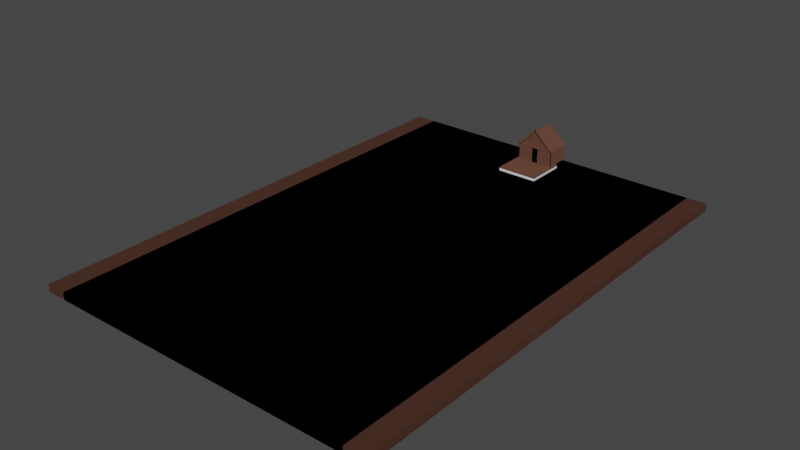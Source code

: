 # Source: boss_fight.blend  (saved by Blender 2.93.20; exported with 4.5.12 LTS)
import bpy
from mathutils import Matrix  # noqa: F401  (used for matrix-valued properties, if any)

bpy.ops.wm.read_factory_settings(use_empty=True)
scene = bpy.context.scene
scene.name = 'Scene'

# ---- collections
col_trees = bpy.data.collections.new('trees'); scene.collection.children.link(col_trees)
col_markers = bpy.data.collections.new('markers'); scene.collection.children.link(col_markers)
col_terrain = bpy.data.collections.new('terrain'); scene.collection.children.link(col_terrain)
col_house = bpy.data.collections.new('house'); scene.collection.children.link(col_house)
col_colliders = bpy.data.collections.new('colliders'); scene.collection.children.link(col_colliders)

# ---- materials (node trees are filled in below, after node groups)
mat_dark_brown = bpy.data.materials.new('dark brown')
mat_dark_brown.alpha_threshold = 0.0
mat_dark_brown.use_transparent_shadow = False
mat_dark_brown.line_color = (0.0, 0.0, 0.0, 1.0)
mat_brown = bpy.data.materials.new('brown')
mat_brown.alpha_threshold = 0.0
mat_brown.use_transparent_shadow = False
mat_brown.line_color = (0.0, 0.0, 0.0, 1.0)
mat_gold = bpy.data.materials.new('gold')
mat_gold.use_transparent_shadow = False

# ---- material node trees
mat_dark_brown.use_nodes = True; mat_dark_brown.node_tree.nodes.clear()
_N = mat_dark_brown.node_tree.nodes; _L = mat_dark_brown.node_tree.links
n0 = _N.new('ShaderNodeOutputMaterial'); n0.name = 'Material Output'; n0.location = (300, 300)
n1 = _N.new('ShaderNodeBsdfDiffuse'); n1.name = 'Diffuse BSDF'; n1.location = (10, 300)
n1.inputs[0].default_value = (0.0578, 0.02702, 0.01923, 1.0)
n1.inputs[1].default_value = 0.4
_L.new(n1.outputs[0], n0.inputs[0])
n0.is_active_output = True
mat_brown.use_nodes = True; mat_brown.node_tree.nodes.clear()
_N = mat_brown.node_tree.nodes; _L = mat_brown.node_tree.links
n0 = _N.new('ShaderNodeOutputMaterial'); n0.name = 'Material Output'; n0.location = (300, 300)
n1 = _N.new('ShaderNodeBsdfDiffuse'); n1.name = 'Diffuse BSDF'; n1.location = (10, 300)
n1.inputs[0].default_value = (0.1193, 0.0531, 0.03677, 1.0)
n1.inputs[1].default_value = 0.4
_L.new(n1.outputs[0], n0.inputs[0])
n0.is_active_output = True
mat_gold.use_nodes = True; mat_gold.node_tree.nodes.clear()
_N = mat_gold.node_tree.nodes; _L = mat_gold.node_tree.links
n0 = _N.new('ShaderNodeOutputMaterial'); n0.name = 'Material Output'; n0.location = (300, 300)
n1 = _N.new('ShaderNodeBsdfDiffuse'); n1.name = 'Diffuse BSDF'; n1.location = (10, 300)
n1.inputs[0].default_value = (0.3032, 0.14, 0.04029, 1.0)
n1.inputs[1].default_value = 0.5
_L.new(n1.outputs[0], n0.inputs[0])
n0.is_active_output = True

# ---- world
world_world = bpy.data.worlds.new('World'); scene.world = world_world
world_world.use_nodes = True; world_world.node_tree.nodes.clear()
_N = world_world.node_tree.nodes; _L = world_world.node_tree.links
n0 = _N.new('ShaderNodeOutputWorld'); n0.name = 'World Output'; n0.location = (300, 300)
n1 = _N.new('ShaderNodeBackground'); n1.name = 'Background'; n1.location = (10, 300)
n1.inputs[0].default_value = (0.05088, 0.05088, 0.05088, 1.0)
_L.new(n1.outputs[0], n0.inputs[0])
n0.is_active_output = True
world_world.color = (0.05088, 0.05088, 0.05088)
world_world.use_sun_shadow = False
world_world.sun_shadow_jitter_overblur = 0.0

# ---- meshes
me_cube = bpy.data.meshes.new('Cube')
me_cube.from_pydata([(1.0, 1.0, 1.0), (1.0, 1.0, -1.0), (1.0, -1.0, 1.0), (1.0, -1.0, -1.0), (-1.0, 1.0, 1.0), (-1.0, 1.0, -1.0), (-1.0, -1.0, 1.0), (-1.0, -1.0, -1.0)], [], [(0, 4, 6, 2), (3, 2, 6, 7), (7, 6, 4, 5), (5, 1, 3, 7), (1, 0, 2, 3), (5, 4, 0, 1)])
_uv = me_cube.uv_layers.new(name='UVMap')
_uv.uv.foreach_set('vector', [0.625, 0.5, 0.875, 0.5, 0.875, 0.75, 0.625, 0.75, 0.375, 0.75, 0.625, 0.75, 0.625, 1.0, 0.375, 1.0, 0.375, 0.0, 0.625, 0.0, 0.625, 0.25, 0.375, 0.25, 0.125, 0.5, 0.375, 0.5, 0.375, 0.75, 0.125, 0.75, 0.375, 0.5, 0.625, 0.5, 0.625, 0.75, 0.375, 0.75, 0.375, 0.25, 0.625, 0.25, 0.625, 0.5, 0.375, 0.5])
me_cube.materials.append(mat_dark_brown)
me_cube.use_remesh_preserve_volume = False
me_cube.use_remesh_preserve_attributes = False
me_cube.use_mirror_vertex_groups = False
me_cube.update()
me_cube_002 = bpy.data.meshes.new('Cube.002')
me_cube_002.from_pydata([(-1.0, -1.0, -1.0), (-1.0, -1.0, 1.0), (-1.0, 1.0, -1.0), (-1.0, 1.0, 1.0), (1.0, -1.0, -1.0), (1.0, -1.0, 1.0), (1.0, 1.0, -1.0), (1.0, 1.0, 1.0)], [], [(0, 1, 3, 2), (2, 3, 7, 6), (6, 7, 5, 4), (4, 5, 1, 0), (2, 6, 4, 0), (7, 3, 1, 5)])
_uv = me_cube_002.uv_layers.new(name='UVMap')
_uv.uv.foreach_set('vector', [0.375, 0.0, 0.625, 0.0, 0.625, 0.25, 0.375, 0.25, 0.375, 0.25, 0.625, 0.25, 0.625, 0.5, 0.375, 0.5, 0.375, 0.5, 0.625, 0.5, 0.625, 0.75, 0.375, 0.75, 0.375, 0.75, 0.625, 0.75, 0.625, 1.0, 0.375, 1.0, 0.125, 0.5, 0.375, 0.5, 0.375, 0.75, 0.125, 0.75, 0.625, 0.5, 0.875, 0.5, 0.875, 0.75, 0.625, 0.75])
me_cube_002.materials.append(mat_dark_brown)
me_cube_002.use_remesh_fix_poles = True
me_cube_002.use_remesh_preserve_attributes = False
me_cube_002.update()
me_cube_001 = bpy.data.meshes.new('Cube.001')
me_cube_001.from_pydata([(-1.0, -1.0, -1.0), (-1.0, -1.0, 1.0), (-1.0, 1.0, -1.0), (-1.0, 1.0, 1.0), (1.0, -1.0, -1.0), (1.0, -1.0, 1.0), (1.0, 1.0, -1.0), (1.0, 1.0, 1.0)], [], [(0, 1, 3, 2), (2, 3, 7, 6), (6, 7, 5, 4), (4, 5, 1, 0), (2, 6, 4, 0), (7, 3, 1, 5)])
_uv = me_cube_001.uv_layers.new(name='UVMap')
_uv.uv.foreach_set('vector', [0.375, 0.0, 0.625, 0.0, 0.625, 0.25, 0.375, 0.25, 0.375, 0.25, 0.625, 0.25, 0.625, 0.5, 0.375, 0.5, 0.375, 0.5, 0.625, 0.5, 0.625, 0.75, 0.375, 0.75, 0.375, 0.75, 0.625, 0.75, 0.625, 1.0, 0.375, 1.0, 0.125, 0.5, 0.375, 0.5, 0.375, 0.75, 0.125, 0.75, 0.625, 0.5, 0.875, 0.5, 0.875, 0.75, 0.625, 0.75])
me_cube_001.materials.append(mat_brown)
me_cube_001.use_remesh_fix_poles = True
me_cube_001.use_remesh_preserve_attributes = False
me_cube_001.update()
me_cube_006 = bpy.data.meshes.new('Cube.006')
me_cube_006.from_pydata([(-1.0, -1.0, -1.0), (-1.0, -1.0, 1.0), (-1.0, 1.0, -1.0), (-1.0, 1.0, 1.0), (1.0, -1.0, -1.0), (1.0, -1.0, 1.0), (1.0, 1.0, -1.0), (1.0, 1.0, 1.0)], [], [(0, 1, 3, 2), (2, 3, 7, 6), (6, 7, 5, 4), (4, 5, 1, 0), (2, 6, 4, 0), (7, 3, 1, 5)])
_uv = me_cube_006.uv_layers.new(name='UVMap')
_uv.uv.foreach_set('vector', [0.375, 0.0, 0.625, 0.0, 0.625, 0.25, 0.375, 0.25, 0.375, 0.25, 0.625, 0.25, 0.625, 0.5, 0.375, 0.5, 0.375, 0.5, 0.625, 0.5, 0.625, 0.75, 0.375, 0.75, 0.375, 0.75, 0.625, 0.75, 0.625, 1.0, 0.375, 1.0, 0.125, 0.5, 0.375, 0.5, 0.375, 0.75, 0.125, 0.75, 0.625, 0.5, 0.875, 0.5, 0.875, 0.75, 0.625, 0.75])
me_cube_006.materials.append(mat_brown)
me_cube_006.use_remesh_fix_poles = True
me_cube_006.use_remesh_preserve_attributes = False
me_cube_006.update()
me_cube_007 = bpy.data.meshes.new('Cube.007')
me_cube_007.from_pydata([(-1.0, -1.0, -1.0), (-1.0, -1.0, 1.0), (-1.0, 1.0, -1.0), (-1.0, 1.0, 1.0), (1.0, -1.0, -1.0), (1.0, -1.0, 1.0), (1.0, 1.0, -1.0), (1.0, 1.0, 1.0)], [], [(0, 1, 3, 2), (2, 3, 7, 6), (6, 7, 5, 4), (4, 5, 1, 0), (2, 6, 4, 0), (7, 3, 1, 5)])
_uv = me_cube_007.uv_layers.new(name='UVMap')
_uv.uv.foreach_set('vector', [0.375, 0.0, 0.625, 0.0, 0.625, 0.25, 0.375, 0.25, 0.375, 0.25, 0.625, 0.25, 0.625, 0.5, 0.375, 0.5, 0.375, 0.5, 0.625, 0.5, 0.625, 0.75, 0.375, 0.75, 0.375, 0.75, 0.625, 0.75, 0.625, 1.0, 0.375, 1.0, 0.125, 0.5, 0.375, 0.5, 0.375, 0.75, 0.125, 0.75, 0.625, 0.5, 0.875, 0.5, 0.875, 0.75, 0.625, 0.75])
me_cube_007.materials.append(mat_brown)
me_cube_007.use_remesh_fix_poles = True
me_cube_007.use_remesh_preserve_attributes = False
me_cube_007.update()
me_cube_009 = bpy.data.meshes.new('Cube.009')
me_cube_009.from_pydata([(-1.0, -1.0, -1.0), (-1.0, -1.0, 1.0), (-1.0, 1.0, -1.0), (-1.0, 1.0, 1.0), (1.0, -1.0, -1.0), (1.0, -1.0, 1.0), (1.0, 1.0, -1.0), (1.0, 1.0, 1.0)], [], [(0, 1, 3, 2), (2, 3, 7, 6), (6, 7, 5, 4), (4, 5, 1, 0), (2, 6, 4, 0), (7, 3, 1, 5)])
_uv = me_cube_009.uv_layers.new(name='UVMap')
_uv.uv.foreach_set('vector', [0.375, 0.0, 0.625, 0.0, 0.625, 0.25, 0.375, 0.25, 0.375, 0.25, 0.625, 0.25, 0.625, 0.5, 0.375, 0.5, 0.375, 0.5, 0.625, 0.5, 0.625, 0.75, 0.375, 0.75, 0.375, 0.75, 0.625, 0.75, 0.625, 1.0, 0.375, 1.0, 0.125, 0.5, 0.375, 0.5, 0.375, 0.75, 0.125, 0.75, 0.625, 0.5, 0.875, 0.5, 0.875, 0.75, 0.625, 0.75])
me_cube_009.materials.append(mat_brown)
me_cube_009.use_remesh_fix_poles = True
me_cube_009.use_remesh_preserve_attributes = False
me_cube_009.update()
me_icosphere = bpy.data.meshes.new('Icosphere')
me_icosphere.from_pydata([(0.0, 0.0, -1.0), (0.7236, -0.5257, -0.4472), (-0.2764, -0.8506, -0.4472), (-0.8944, 0.0, -0.4472), (-0.2764, 0.8506, -0.4472), (0.7236, 0.5257, -0.4472), (0.2764, -0.8506, 0.4472), (-0.7236, -0.5257, 0.4472), (-0.7236, 0.5257, 0.4472), (0.2764, 0.8506, 0.4472), (0.8944, 0.0, 0.4472), (0.0, 0.0, 1.0), (-0.1625, -0.5, -0.8507), (0.4253, -0.309, -0.8507), (0.2629, -0.809, -0.5257), (0.8506, 0.0, -0.5257), (0.4253, 0.309, -0.8507), (-0.5257, 0.0, -0.8507), (-0.6882, -0.5, -0.5257), (-0.1625, 0.5, -0.8507), (-0.6882, 0.5, -0.5257), (0.2629, 0.809, -0.5257), (0.9511, -0.309, 0.0), (0.9511, 0.309, 0.0), (0.0, -1.0, 0.0), (0.5878, -0.809, 0.0), (-0.9511, -0.309, 0.0), (-0.5878, -0.809, 0.0), (-0.5878, 0.809, 0.0), (-0.9511, 0.309, 0.0), (0.5878, 0.809, 0.0), (0.0, 1.0, 0.0), (0.6882, -0.5, 0.5257), (-0.2629, -0.809, 0.5257), (-0.8506, 0.0, 0.5257), (-0.2629, 0.809, 0.5257), (0.6882, 0.5, 0.5257), (0.1625, -0.5, 0.8507), (0.5257, 0.0, 0.8507), (-0.4253, -0.309, 0.8507), (-0.4253, 0.309, 0.8507), (0.1625, 0.5, 0.8507)], [], [(0, 13, 12), (1, 13, 15), (0, 12, 17), (0, 17, 19), (0, 19, 16), (1, 15, 22), (2, 14, 24), (3, 18, 26), (4, 20, 28), (5, 21, 30), (1, 22, 25), (2, 24, 27), (3, 26, 29), (4, 28, 31), (5, 30, 23), (6, 32, 37), (7, 33, 39), (8, 34, 40), (9, 35, 41), (10, 36, 38), (38, 41, 11), (38, 36, 41), (36, 9, 41), (41, 40, 11), (41, 35, 40), (35, 8, 40), (40, 39, 11), (40, 34, 39), (34, 7, 39), (39, 37, 11), (39, 33, 37), (33, 6, 37), (37, 38, 11), (37, 32, 38), (32, 10, 38), (23, 36, 10), (23, 30, 36), (30, 9, 36), (31, 35, 9), (31, 28, 35), (28, 8, 35), (29, 34, 8), (29, 26, 34), (26, 7, 34), (27, 33, 7), (27, 24, 33), (24, 6, 33), (25, 32, 6), (25, 22, 32), (22, 10, 32), (30, 31, 9), (30, 21, 31), (21, 4, 31), (28, 29, 8), (28, 20, 29), (20, 3, 29), (26, 27, 7), (26, 18, 27), (18, 2, 27), (24, 25, 6), (24, 14, 25), (14, 1, 25), (22, 23, 10), (22, 15, 23), (15, 5, 23), (16, 21, 5), (16, 19, 21), (19, 4, 21), (19, 20, 4), (19, 17, 20), (17, 3, 20), (17, 18, 3), (17, 12, 18), (12, 2, 18), (15, 16, 5), (15, 13, 16), (13, 0, 16), (12, 14, 2), (12, 13, 14), (13, 1, 14)])
_uv = me_icosphere.uv_layers.new(name='UVMap')
_uv.uv.foreach_set('vector', [0.1818, 0.0, 0.2273, 0.07873, 0.1364, 0.07873, 0.2727, 0.1575, 0.3182, 0.07873, 0.3636, 0.1575, 0.9091, 0.0, 0.9545, 0.07873, 0.8636, 0.07873, 0.7273, 0.0, 0.7727, 0.07873, 0.6818, 0.07873, 0.5455, 0.0, 0.5909, 0.07873, 0.5, 0.07873, 0.2727, 0.1575, 0.3636, 0.1575, 0.3182, 0.2362, 0.09091, 0.1575, 0.1818, 0.1575, 0.1364, 0.2362, 0.8182, 0.1575, 0.9091, 0.1575, 0.8636, 0.2362, 0.6364, 0.1575, 0.7273, 0.1575, 0.6818, 0.2362, 0.4545, 0.1575, 0.5455, 0.1575, 0.5, 0.2362, 0.2727, 0.1575, 0.3182, 0.2362, 0.2273, 0.2362, 0.09091, 0.1575, 0.1364, 0.2362, 0.04546, 0.2362, 0.8182, 0.1575, 0.8636, 0.2362, 0.7727, 0.2362, 0.6364, 0.1575, 0.6818, 0.2362, 0.5909, 0.2362, 0.4545, 0.1575, 0.5, 0.2362, 0.4091, 0.2362, 0.1818, 0.3149, 0.2727, 0.3149, 0.2273, 0.3937, 0.0, 0.3149, 0.09091, 0.3149, 0.04546, 0.3937, 0.7273, 0.3149, 0.8182, 0.3149, 0.7727, 0.3937, 0.5455, 0.3149, 0.6364, 0.3149, 0.5909, 0.3937, 0.3636, 0.3149, 0.4545, 0.3149, 0.4091, 0.3937, 0.4091, 0.3937, 0.5, 0.3937, 0.4545, 0.4724, 0.4091, 0.3937, 0.4545, 0.3149, 0.5, 0.3937, 0.4545, 0.3149, 0.5455, 0.3149, 0.5, 0.3937, 0.5909, 0.3937, 0.6818, 0.3937, 0.6364, 0.4724, 0.5909, 0.3937, 0.6364, 0.3149, 0.6818, 0.3937, 0.6364, 0.3149, 0.7273, 0.3149, 0.6818, 0.3937, 0.7727, 0.3937, 0.8636, 0.3937, 0.8182, 0.4724, 0.7727, 0.3937, 0.8182, 0.3149, 0.8636, 0.3937, 0.8182, 0.3149, 0.9091, 0.3149, 0.8636, 0.3937, 0.04546, 0.3937, 0.1364, 0.3937, 0.09091, 0.4724, 0.04546, 0.3937, 0.09091, 0.3149, 0.1364, 0.3937, 0.09091, 0.3149, 0.1818, 0.3149, 0.1364, 0.3937, 0.2273, 0.3937, 0.3182, 0.3937, 0.2727, 0.4724, 0.2273, 0.3937, 0.2727, 0.3149, 0.3182, 0.3937, 0.2727, 0.3149, 0.3636, 0.3149, 0.3182, 0.3937, 0.4091, 0.2362, 0.4545, 0.3149, 0.3636, 0.3149, 0.4091, 0.2362, 0.5, 0.2362, 0.4545, 0.3149, 0.5, 0.2362, 0.5455, 0.3149, 0.4545, 0.3149, 0.5909, 0.2362, 0.6364, 0.3149, 0.5455, 0.3149, 0.5909, 0.2362, 0.6818, 0.2362, 0.6364, 0.3149, 0.6818, 0.2362, 0.7273, 0.3149, 0.6364, 0.3149, 0.7727, 0.2362, 0.8182, 0.3149, 0.7273, 0.3149, 0.7727, 0.2362, 0.8636, 0.2362, 0.8182, 0.3149, 0.8636, 0.2362, 0.9091, 0.3149, 0.8182, 0.3149, 0.04546, 0.2362, 0.09091, 0.3149, 0.0, 0.3149, 0.04546, 0.2362, 0.1364, 0.2362, 0.09091, 0.3149, 0.1364, 0.2362, 0.1818, 0.3149, 0.09091, 0.3149, 0.2273, 0.2362, 0.2727, 0.3149, 0.1818, 0.3149, 0.2273, 0.2362, 0.3182, 0.2362, 0.2727, 0.3149, 0.3182, 0.2362, 0.3636, 0.3149, 0.2727, 0.3149, 0.5, 0.2362, 0.5909, 0.2362, 0.5455, 0.3149, 0.5, 0.2362, 0.5455, 0.1575, 0.5909, 0.2362, 0.5455, 0.1575, 0.6364, 0.1575, 0.5909, 0.2362, 0.6818, 0.2362, 0.7727, 0.2362, 0.7273, 0.3149, 0.6818, 0.2362, 0.7273, 0.1575, 0.7727, 0.2362, 0.7273, 0.1575, 0.8182, 0.1575, 0.7727, 0.2362, 0.8636, 0.2362, 0.9545, 0.2362, 0.9091, 0.3149, 0.8636, 0.2362, 0.9091, 0.1575, 0.9545, 0.2362, 0.9091, 0.1575, 1.0, 0.1575, 0.9545, 0.2362, 0.1364, 0.2362, 0.2273, 0.2362, 0.1818, 0.3149, 0.1364, 0.2362, 0.1818, 0.1575, 0.2273, 0.2362, 0.1818, 0.1575, 0.2727, 0.1575, 0.2273, 0.2362, 0.3182, 0.2362, 0.4091, 0.2362, 0.3636, 0.3149, 0.3182, 0.2362, 0.3636, 0.1575, 0.4091, 0.2362, 0.3636, 0.1575, 0.4545, 0.1575, 0.4091, 0.2362, 0.5, 0.07873, 0.5455, 0.1575, 0.4545, 0.1575, 0.5, 0.07873, 0.5909, 0.07873, 0.5455, 0.1575, 0.5909, 0.07873, 0.6364, 0.1575, 0.5455, 0.1575, 0.6818, 0.07873, 0.7273, 0.1575, 0.6364, 0.1575, 0.6818, 0.07873, 0.7727, 0.07873, 0.7273, 0.1575, 0.7727, 0.07873, 0.8182, 0.1575, 0.7273, 0.1575, 0.8636, 0.07873, 0.9091, 0.1575, 0.8182, 0.1575, 0.8636, 0.07873, 0.9545, 0.07873, 0.9091, 0.1575, 0.9545, 0.07873, 1.0, 0.1575, 0.9091, 0.1575, 0.3636, 0.1575, 0.4091, 0.07873, 0.4545, 0.1575, 0.3636, 0.1575, 0.3182, 0.07873, 0.4091, 0.07873, 0.3182, 0.07873, 0.3636, 0.0, 0.4091, 0.07873, 0.1364, 0.07873, 0.1818, 0.1575, 0.09091, 0.1575, 0.1364, 0.07873, 0.2273, 0.07873, 0.1818, 0.1575, 0.2273, 0.07873, 0.2727, 0.1575, 0.1818, 0.1575])
me_icosphere.materials.append(mat_gold)
me_icosphere.use_remesh_fix_poles = True
me_icosphere.use_remesh_preserve_attributes = False
me_icosphere.update()
me_cube_008 = bpy.data.meshes.new('Cube.008')
me_cube_008.from_pydata([(-1.0, -1.0, -1.0), (-1.0, -1.0, 1.0), (-1.0, 1.0, -1.0), (-1.0, 1.0, 1.0), (1.0, -1.0, -1.0), (1.0, -1.0, 1.0), (1.0, 1.0, -1.0), (1.0, 1.0, 1.0)], [], [(0, 1, 3, 2), (2, 3, 7, 6), (6, 7, 5, 4), (4, 5, 1, 0), (2, 6, 4, 0), (7, 3, 1, 5)])
_uv = me_cube_008.uv_layers.new(name='UVMap')
_uv.uv.foreach_set('vector', [0.375, 0.0, 0.625, 0.0, 0.625, 0.25, 0.375, 0.25, 0.375, 0.25, 0.625, 0.25, 0.625, 0.5, 0.375, 0.5, 0.375, 0.5, 0.625, 0.5, 0.625, 0.75, 0.375, 0.75, 0.375, 0.75, 0.625, 0.75, 0.625, 1.0, 0.375, 1.0, 0.125, 0.5, 0.375, 0.5, 0.375, 0.75, 0.125, 0.75, 0.625, 0.5, 0.875, 0.5, 0.875, 0.75, 0.625, 0.75])
me_cube_008.materials.append(mat_brown)
me_cube_008.use_remesh_fix_poles = True
me_cube_008.use_remesh_preserve_attributes = False
me_cube_008.update()
me_cube_013 = bpy.data.meshes.new('Cube.013')
me_cube_013.from_pydata([(-1.0, -1.0, -1.0), (-1.0, -1.0, 1.0), (-1.0, 1.0, -1.0), (-1.0, 1.0, 1.0), (1.0, -1.0, -1.0), (1.0, -1.0, 1.0), (1.0, 1.0, -1.0), (1.0, 1.0, 1.0)], [], [(0, 1, 3, 2), (2, 3, 7, 6), (6, 7, 5, 4), (4, 5, 1, 0), (2, 6, 4, 0), (7, 3, 1, 5)])
_uv = me_cube_013.uv_layers.new(name='UVMap')
_uv.uv.foreach_set('vector', [0.375, 0.0, 0.625, 0.0, 0.625, 0.25, 0.375, 0.25, 0.375, 0.25, 0.625, 0.25, 0.625, 0.5, 0.375, 0.5, 0.375, 0.5, 0.625, 0.5, 0.625, 0.75, 0.375, 0.75, 0.375, 0.75, 0.625, 0.75, 0.625, 1.0, 0.375, 1.0, 0.125, 0.5, 0.375, 0.5, 0.375, 0.75, 0.125, 0.75, 0.625, 0.5, 0.875, 0.5, 0.875, 0.75, 0.625, 0.75])
me_cube_013.materials.append(mat_brown)
me_cube_013.use_remesh_fix_poles = True
me_cube_013.use_remesh_preserve_attributes = False
me_cube_013.update()
me_cube_014 = bpy.data.meshes.new('Cube.014')
me_cube_014.from_pydata([(-1.0, -1.0, -1.0), (-1.0, -1.0, 1.0), (-1.0, 1.0, -1.0), (-1.0, 1.0, 1.0), (1.0, -1.0, -1.0), (1.0, -1.0, 1.0), (1.0, 1.0, -1.0), (1.0, 1.0, 1.0)], [], [(0, 1, 3, 2), (2, 3, 7, 6), (6, 7, 5, 4), (4, 5, 1, 0), (2, 6, 4, 0), (7, 3, 1, 5)])
_uv = me_cube_014.uv_layers.new(name='UVMap')
_uv.uv.foreach_set('vector', [0.375, 0.0, 0.625, 0.0, 0.625, 0.25, 0.375, 0.25, 0.375, 0.25, 0.625, 0.25, 0.625, 0.5, 0.375, 0.5, 0.375, 0.5, 0.625, 0.5, 0.625, 0.75, 0.375, 0.75, 0.375, 0.75, 0.625, 0.75, 0.625, 1.0, 0.375, 1.0, 0.125, 0.5, 0.375, 0.5, 0.375, 0.75, 0.125, 0.75, 0.625, 0.5, 0.875, 0.5, 0.875, 0.75, 0.625, 0.75])
me_cube_014.materials.append(mat_brown)
me_cube_014.use_remesh_fix_poles = True
me_cube_014.use_remesh_preserve_attributes = False
me_cube_014.update()
me_cube_015 = bpy.data.meshes.new('Cube.015')
me_cube_015.from_pydata([(-1.0, -1.0, -1.0), (-1.0, -1.0, 1.0), (-1.0, 1.0, -1.0), (-1.0, 1.0, 1.0), (1.0, -1.0, -1.0), (1.0, -1.0, 1.0), (1.0, 1.0, -1.0), (1.0, 1.0, 1.0)], [], [(0, 1, 3, 2), (2, 3, 7, 6), (6, 7, 5, 4), (4, 5, 1, 0), (2, 6, 4, 0), (7, 3, 1, 5)])
_uv = me_cube_015.uv_layers.new(name='UVMap')
_uv.uv.foreach_set('vector', [0.375, 0.0, 0.625, 0.0, 0.625, 0.25, 0.375, 0.25, 0.375, 0.25, 0.625, 0.25, 0.625, 0.5, 0.375, 0.5, 0.375, 0.5, 0.625, 0.5, 0.625, 0.75, 0.375, 0.75, 0.375, 0.75, 0.625, 0.75, 0.625, 1.0, 0.375, 1.0, 0.125, 0.5, 0.375, 0.5, 0.375, 0.75, 0.125, 0.75, 0.625, 0.5, 0.875, 0.5, 0.875, 0.75, 0.625, 0.75])
me_cube_015.materials.append(mat_brown)
me_cube_015.use_remesh_fix_poles = True
me_cube_015.use_remesh_preserve_attributes = False
me_cube_015.update()
me_cube_016 = bpy.data.meshes.new('Cube.016')
me_cube_016.from_pydata([(-1.0, -1.0, -1.0), (-1.0, -1.0, 1.0), (-1.0, 1.0, -1.0), (-1.0, 1.0, 1.0), (1.0, -1.0, -1.0), (1.0, -1.0, 1.0), (1.0, 1.0, -1.0), (1.0, 1.0, 1.0)], [], [(0, 1, 3, 2), (2, 3, 7, 6), (6, 7, 5, 4), (4, 5, 1, 0), (2, 6, 4, 0), (7, 3, 1, 5)])
_uv = me_cube_016.uv_layers.new(name='UVMap')
_uv.uv.foreach_set('vector', [0.375, 0.0, 0.625, 0.0, 0.625, 0.25, 0.375, 0.25, 0.375, 0.25, 0.625, 0.25, 0.625, 0.5, 0.375, 0.5, 0.375, 0.5, 0.625, 0.5, 0.625, 0.75, 0.375, 0.75, 0.375, 0.75, 0.625, 0.75, 0.625, 1.0, 0.375, 1.0, 0.125, 0.5, 0.375, 0.5, 0.375, 0.75, 0.125, 0.75, 0.625, 0.5, 0.875, 0.5, 0.875, 0.75, 0.625, 0.75])
me_cube_016.materials.append(mat_brown)
me_cube_016.use_remesh_fix_poles = True
me_cube_016.use_remesh_preserve_attributes = False
me_cube_016.update()
me_cube_017 = bpy.data.meshes.new('Cube.017')
me_cube_017.from_pydata([(-1.0, -1.0, -1.0), (-1.0, -1.0, 1.0), (-1.0, 1.0, -1.0), (-1.0, 1.0, 1.0), (1.0, -1.0, -1.0), (1.0, -1.0, 1.0), (1.0, 1.0, -1.0), (1.0, 1.0, 1.0)], [], [(0, 1, 3, 2), (2, 3, 7, 6), (6, 7, 5, 4), (4, 5, 1, 0), (2, 6, 4, 0), (7, 3, 1, 5)])
_uv = me_cube_017.uv_layers.new(name='UVMap')
_uv.uv.foreach_set('vector', [0.375, 0.0, 0.625, 0.0, 0.625, 0.25, 0.375, 0.25, 0.375, 0.25, 0.625, 0.25, 0.625, 0.5, 0.375, 0.5, 0.375, 0.5, 0.625, 0.5, 0.625, 0.75, 0.375, 0.75, 0.375, 0.75, 0.625, 0.75, 0.625, 1.0, 0.375, 1.0, 0.125, 0.5, 0.375, 0.5, 0.375, 0.75, 0.125, 0.75, 0.625, 0.5, 0.875, 0.5, 0.875, 0.75, 0.625, 0.75])
me_cube_017.materials.append(mat_brown)
me_cube_017.use_remesh_fix_poles = True
me_cube_017.use_remesh_preserve_attributes = False
me_cube_017.update()
me_cube_018 = bpy.data.meshes.new('Cube.018')
me_cube_018.from_pydata([(-1.0, -1.0, -1.0), (-1.0, -1.0, 1.0), (-1.0, 1.0, -1.0), (-1.0, 1.0, 1.0), (1.0, -1.0, -1.0), (1.0, -1.0, 1.0), (1.0, 1.0, -1.0), (1.0, 1.0, 1.0)], [], [(0, 1, 3, 2), (2, 3, 7, 6), (6, 7, 5, 4), (4, 5, 1, 0), (2, 6, 4, 0), (7, 3, 1, 5)])
_uv = me_cube_018.uv_layers.new(name='UVMap')
_uv.uv.foreach_set('vector', [0.375, 0.0, 0.625, 0.0, 0.625, 0.25, 0.375, 0.25, 0.375, 0.25, 0.625, 0.25, 0.625, 0.5, 0.375, 0.5, 0.375, 0.5, 0.625, 0.5, 0.625, 0.75, 0.375, 0.75, 0.375, 0.75, 0.625, 0.75, 0.625, 1.0, 0.375, 1.0, 0.125, 0.5, 0.375, 0.5, 0.375, 0.75, 0.125, 0.75, 0.625, 0.5, 0.875, 0.5, 0.875, 0.75, 0.625, 0.75])
me_cube_018.materials.append(mat_brown)
me_cube_018.use_remesh_fix_poles = True
me_cube_018.use_remesh_preserve_attributes = False
me_cube_018.update()
me_cube_003 = bpy.data.meshes.new('Cube.003')
me_cube_003.from_pydata([(1.0, 1.0, 1.0), (1.0, 1.0, -1.0), (1.0, -1.0, 1.0), (1.0, -1.0, -1.0), (-1.0, 1.0, 1.0), (-1.0, 1.0, -1.0), (-1.0, -1.0, 1.0), (-1.0, -1.0, -1.0)], [], [(0, 4, 6, 2), (3, 2, 6, 7), (7, 6, 4, 5), (5, 1, 3, 7), (1, 0, 2, 3), (5, 4, 0, 1)])
_uv = me_cube_003.uv_layers.new(name='UVMap')
_uv.uv.foreach_set('vector', [0.625, 0.5, 0.875, 0.5, 0.875, 0.75, 0.625, 0.75, 0.375, 0.75, 0.625, 0.75, 0.625, 1.0, 0.375, 1.0, 0.375, 0.0, 0.625, 0.0, 0.625, 0.25, 0.375, 0.25, 0.125, 0.5, 0.375, 0.5, 0.375, 0.75, 0.125, 0.75, 0.375, 0.5, 0.625, 0.5, 0.625, 0.75, 0.375, 0.75, 0.375, 0.25, 0.625, 0.25, 0.625, 0.5, 0.375, 0.5])
me_cube_003.materials.append(mat_dark_brown)
me_cube_003.use_remesh_preserve_volume = False
me_cube_003.use_remesh_preserve_attributes = False
me_cube_003.use_mirror_vertex_groups = False
me_cube_003.update()
me_cube_004 = bpy.data.meshes.new('Cube.004')
me_cube_004.from_pydata([(-1.0, -1.0, -1.0), (-1.0, -1.0, 1.0), (-1.0, 1.0, -1.0), (-1.0, 1.0, 1.0), (1.0, -1.0, -1.0), (1.0, -1.0, 1.0), (1.0, 1.0, -1.0), (1.0, 1.0, 1.0)], [], [(0, 1, 3, 2), (2, 3, 7, 6), (6, 7, 5, 4), (4, 5, 1, 0), (2, 6, 4, 0), (7, 3, 1, 5)])
_uv = me_cube_004.uv_layers.new(name='UVMap')
_uv.uv.foreach_set('vector', [0.375, 0.0, 0.625, 0.0, 0.625, 0.25, 0.375, 0.25, 0.375, 0.25, 0.625, 0.25, 0.625, 0.5, 0.375, 0.5, 0.375, 0.5, 0.625, 0.5, 0.625, 0.75, 0.375, 0.75, 0.375, 0.75, 0.625, 0.75, 0.625, 1.0, 0.375, 1.0, 0.125, 0.5, 0.375, 0.5, 0.375, 0.75, 0.125, 0.75, 0.625, 0.5, 0.875, 0.5, 0.875, 0.75, 0.625, 0.75])
me_cube_004.use_remesh_fix_poles = True
me_cube_004.use_remesh_preserve_attributes = False
me_cube_004.update()
me_cube_005 = bpy.data.meshes.new('Cube.005')
me_cube_005.from_pydata([(-1.0, -1.0, -1.0), (-1.0, -1.0, 1.0), (-1.0, 1.0, -1.0), (-1.0, 1.0, 1.0), (1.0, -1.0, -1.0), (1.0, -1.0, 1.0), (1.0, 1.0, -1.0), (1.0, 1.0, 1.0)], [], [(0, 1, 3, 2), (2, 3, 7, 6), (6, 7, 5, 4), (4, 5, 1, 0), (2, 6, 4, 0), (7, 3, 1, 5)])
_uv = me_cube_005.uv_layers.new(name='UVMap')
_uv.uv.foreach_set('vector', [0.375, 0.0, 0.625, 0.0, 0.625, 0.25, 0.375, 0.25, 0.375, 0.25, 0.625, 0.25, 0.625, 0.5, 0.375, 0.5, 0.375, 0.5, 0.625, 0.5, 0.625, 0.75, 0.375, 0.75, 0.375, 0.75, 0.625, 0.75, 0.625, 1.0, 0.375, 1.0, 0.125, 0.5, 0.375, 0.5, 0.375, 0.75, 0.125, 0.75, 0.625, 0.5, 0.875, 0.5, 0.875, 0.75, 0.625, 0.75])
me_cube_005.use_remesh_fix_poles = True
me_cube_005.use_remesh_preserve_attributes = False
me_cube_005.update()
me_cube_011 = bpy.data.meshes.new('Cube.011')
me_cube_011.from_pydata([(-1.0, -1.0, -1.0), (-1.0, -1.0, 1.0), (-1.0, 1.0, -1.0), (-1.0, 1.0, 1.0), (1.0, -1.0, -1.0), (1.0, -1.0, 1.0), (1.0, 1.0, -1.0), (1.0, 1.0, 1.0)], [], [(0, 1, 3, 2), (2, 3, 7, 6), (6, 7, 5, 4), (4, 5, 1, 0), (2, 6, 4, 0), (7, 3, 1, 5)])
_uv = me_cube_011.uv_layers.new(name='UVMap')
_uv.uv.foreach_set('vector', [0.375, 0.0, 0.625, 0.0, 0.625, 0.25, 0.375, 0.25, 0.375, 0.25, 0.625, 0.25, 0.625, 0.5, 0.375, 0.5, 0.375, 0.5, 0.625, 0.5, 0.625, 0.75, 0.375, 0.75, 0.375, 0.75, 0.625, 0.75, 0.625, 1.0, 0.375, 1.0, 0.125, 0.5, 0.375, 0.5, 0.375, 0.75, 0.125, 0.75, 0.625, 0.5, 0.875, 0.5, 0.875, 0.75, 0.625, 0.75])
me_cube_011.materials.append(mat_brown)
me_cube_011.use_remesh_fix_poles = True
me_cube_011.use_remesh_preserve_attributes = False
me_cube_011.update()
me_cube_010 = bpy.data.meshes.new('Cube.010')
me_cube_010.from_pydata([(-1.0, -1.0, -1.0), (-1.0, -1.0, 1.0), (-1.0, 1.0, -1.0), (-1.0, 1.0, 1.0), (1.0, -1.0, -1.0), (1.0, -1.0, 1.0), (1.0, 1.0, -1.0), (1.0, 1.0, 1.0)], [], [(0, 1, 3, 2), (2, 3, 7, 6), (6, 7, 5, 4), (4, 5, 1, 0), (2, 6, 4, 0), (7, 3, 1, 5)])
_uv = me_cube_010.uv_layers.new(name='UVMap')
_uv.uv.foreach_set('vector', [0.375, 0.0, 0.625, 0.0, 0.625, 0.25, 0.375, 0.25, 0.375, 0.25, 0.625, 0.25, 0.625, 0.5, 0.375, 0.5, 0.375, 0.5, 0.625, 0.5, 0.625, 0.75, 0.375, 0.75, 0.375, 0.75, 0.625, 0.75, 0.625, 1.0, 0.375, 1.0, 0.125, 0.5, 0.375, 0.5, 0.375, 0.75, 0.125, 0.75, 0.625, 0.5, 0.875, 0.5, 0.875, 0.75, 0.625, 0.75])
me_cube_010.materials.append(mat_brown)
me_cube_010.use_remesh_fix_poles = True
me_cube_010.use_remesh_preserve_attributes = False
me_cube_010.update()
me_cube_012 = bpy.data.meshes.new('Cube.012')
me_cube_012.from_pydata([(-1.0, -1.0, -1.0), (-1.0, -1.0, 1.0), (-1.0, 1.0, -1.0), (-1.0, 1.0, 1.0), (1.0, -1.0, -1.0), (1.0, -1.0, 1.0), (1.0, 1.0, -1.0), (1.0, 1.0, 1.0)], [], [(0, 1, 3, 2), (2, 3, 7, 6), (6, 7, 5, 4), (4, 5, 1, 0), (2, 6, 4, 0), (7, 3, 1, 5)])
_uv = me_cube_012.uv_layers.new(name='UVMap')
_uv.uv.foreach_set('vector', [0.375, 0.0, 0.625, 0.0, 0.625, 0.25, 0.375, 0.25, 0.375, 0.25, 0.625, 0.25, 0.625, 0.5, 0.375, 0.5, 0.375, 0.5, 0.625, 0.5, 0.625, 0.75, 0.375, 0.75, 0.375, 0.75, 0.625, 0.75, 0.625, 1.0, 0.375, 1.0, 0.125, 0.5, 0.375, 0.5, 0.375, 0.75, 0.125, 0.75, 0.625, 0.5, 0.875, 0.5, 0.875, 0.75, 0.625, 0.75])
me_cube_012.materials.append(mat_dark_brown)
me_cube_012.use_remesh_fix_poles = True
me_cube_012.use_remesh_preserve_attributes = False
me_cube_012.update()

# ---- objects
ob_obj_empty_tree = bpy.data.objects.new('obj_empty_tree', None)
ob_obj_empty_tree_001 = bpy.data.objects.new('obj_empty_tree.001', None)
ob_obj_empty_tree_002 = bpy.data.objects.new('obj_empty_tree.002', None)
ob_obj_empty_tree_003 = bpy.data.objects.new('obj_empty_tree.003', None)
ob_obj_empty_tree_004 = bpy.data.objects.new('obj_empty_tree.004', None)
ob_obj_empty_tree_005 = bpy.data.objects.new('obj_empty_tree.005', None)
ob_obj_empty_tree_006 = bpy.data.objects.new('obj_empty_tree.006', None)
ob_obj_empty_tree_007 = bpy.data.objects.new('obj_empty_tree.007', None)
ob_obj_empty_tree_008 = bpy.data.objects.new('obj_empty_tree.008', None)
ob_obj_empty_tree_009 = bpy.data.objects.new('obj_empty_tree.009', None)
ob_obj_empty_tree_010 = bpy.data.objects.new('obj_empty_tree.010', None)
ob_obj_empty_tree_011 = bpy.data.objects.new('obj_empty_tree.011', None)
ob_obj_empty_tree_012 = bpy.data.objects.new('obj_empty_tree.012', None)
ob_obj_empty_tree_013 = bpy.data.objects.new('obj_empty_tree.013', None)
ob_obj_empty_tree_014 = bpy.data.objects.new('obj_empty_tree.014', None)
ob_obj_empty_tree_015 = bpy.data.objects.new('obj_empty_tree.015', None)
ob_obj_empty_spawn = bpy.data.objects.new('obj_empty_spawn', None)
ob_obj_empty_door_hinge = bpy.data.objects.new('obj_empty_door_hinge', None)
ob_obj_box_ground = bpy.data.objects.new('obj_box_ground', me_cube)
ob_obj_box_door = bpy.data.objects.new('obj_box_door', me_cube_002)
ob_obj_box_patio = bpy.data.objects.new('obj_box_patio', me_cube_001)
ob_obj_box_wall_r = bpy.data.objects.new('obj_box_wall_r', me_cube_006)
ob_obj_box_wall_l = bpy.data.objects.new('obj_box_wall_l', me_cube_007)
ob_obj_box_wall_t = bpy.data.objects.new('obj_box_wall_t', me_cube_009)
ob_obj_sphere_door_handle = bpy.data.objects.new('obj_sphere_door_handle', me_icosphere)
ob_obj_box_patio_001 = bpy.data.objects.new('obj_box_patio.001', me_cube_008)
ob_obj_box_patio_002 = bpy.data.objects.new('obj_box_patio.002', me_cube_013)
ob_obj_box_patio_003 = bpy.data.objects.new('obj_box_patio.003', me_cube_014)
ob_obj_box_wall_t_001 = bpy.data.objects.new('obj_box_wall_t.001', me_cube_015)
ob_obj_box_wall_t_002 = bpy.data.objects.new('obj_box_wall_t.002', me_cube_016)
ob_obj_box_wall_t_003 = bpy.data.objects.new('obj_box_wall_t.003', me_cube_017)
ob_obj_box_wall_t_004 = bpy.data.objects.new('obj_box_wall_t.004', me_cube_018)
ob_obj_box_ground_col = bpy.data.objects.new('obj_box_ground_col', me_cube_003)
ob_obj_box_patio_col = bpy.data.objects.new('obj_box_patio_col', me_cube_004)
ob_obj_box_door_col = bpy.data.objects.new('obj_box_door_col', me_cube_005)
ob_obj_box_wall_l_col = bpy.data.objects.new('obj_box_wall_l_col', me_cube_011)
ob_obj_box_wall_r_col = bpy.data.objects.new('obj_box_wall_r_col', me_cube_010)
ob_obj_box_wall_t_col = bpy.data.objects.new('obj_box_wall_t_col', me_cube_012)

# ---- transforms, parenting, visibility, modifiers, constraints
ob_obj_empty_tree.location = (-106.2, -194.0, -19.29)
ob_obj_empty_tree.scale = (20.0, 20.0, 20.0)
ob_obj_empty_tree_001.location = (-213.3, 6.879, -19.29)
ob_obj_empty_tree_001.scale = (20.0, 20.0, 20.0)
ob_obj_empty_tree_002.location = (-106.2, 156.9, -19.29)
ob_obj_empty_tree_002.scale = (20.0, 20.0, 20.0)
ob_obj_empty_tree_003.location = (-106.2, 331.1, -19.29)
ob_obj_empty_tree_003.scale = (20.0, 20.0, 20.0)
ob_obj_empty_tree_004.location = (93.74, -194.0, -19.29)
ob_obj_empty_tree_004.scale = (20.0, 20.0, 20.0)
ob_obj_empty_tree_005.location = (144.4, -44.15, -19.29)
ob_obj_empty_tree_005.scale = (20.0, 20.0, 20.0)
ob_obj_empty_tree_006.location = (92.3, 158.1, -19.29)
ob_obj_empty_tree_006.scale = (20.0, 20.0, 20.0)
ob_obj_empty_tree_007.location = (93.74, 331.1, -19.29)
ob_obj_empty_tree_007.scale = (20.0, 20.0, 20.0)
ob_obj_empty_tree_008.location = (-254.0, 250.2, -19.29)
ob_obj_empty_tree_008.scale = (20.0, 20.0, 20.0)
ob_obj_empty_tree_009.location = (210.1, 267.6, -19.29)
ob_obj_empty_tree_009.scale = (20.0, 20.0, 20.0)
ob_obj_empty_tree_010.location = (-323.9, -138.1, -19.29)
ob_obj_empty_tree_010.scale = (20.0, 20.0, 20.0)
ob_obj_empty_tree_011.location = (267.7, 59.31, -19.29)
ob_obj_empty_tree_011.scale = (20.0, 20.0, 20.0)
ob_obj_empty_tree_012.location = (313.2, -187.6, -19.29)
ob_obj_empty_tree_012.scale = (20.0, 20.0, 20.0)
ob_obj_empty_tree_013.location = (-281.7, -319.4, -19.29)
ob_obj_empty_tree_013.scale = (20.0, 20.0, 20.0)
ob_obj_empty_tree_014.location = (9.431, -388.4, -19.29)
ob_obj_empty_tree_014.scale = (20.0, 20.0, 20.0)
ob_obj_empty_tree_015.location = (236.3, -327.5, -19.29)
ob_obj_empty_tree_015.scale = (20.0, 20.0, 20.0)
ob_obj_empty_spawn.location = (0.0, 558.3, 7.174)
ob_obj_empty_spawn.scale = (10.0, 10.0, 10.0)
ob_obj_empty_door_hinge.location = (-8.575, 607.4, 5.553)
ob_obj_empty_door_hinge.rotation_euler = (1.571, -0.0, 0.0)
ob_obj_empty_door_hinge.scale = (7.584, 7.584, 7.584)
ob_obj_box_ground.location = (0.0, 31.99, -29.1)
ob_obj_box_ground.scale = (415.1, 656.3, 10.0)
ob_obj_box_ground.lock_rotations_4d = False
ob_obj_box_ground.empty_display_type = 'ARROWS'
ob_obj_box_ground.lineart.crease_threshold = 0.0
ob_obj_box_door.location = (0.0, 607.4, 5.553)
ob_obj_box_door.scale = (8.575, 1.159, 15.49)
ob_obj_box_patio.location = (0.0, 576.2, -10.59)
ob_obj_box_patio.scale = (55.76, 55.76, 1.251)
ob_obj_box_wall_r.location = (29.11, 638.8, 13.0)
ob_obj_box_wall_r.scale = (20.54, 33.81, 22.5)
ob_obj_box_wall_l.location = (-29.11, 638.8, 13.0)
ob_obj_box_wall_l.scale = (20.54, 33.81, 22.5)
ob_obj_box_wall_t.location = (0.0, 607.4, 28.3)
ob_obj_box_wall_t.scale = (8.575, 1.942, 7.151)
ob_obj_sphere_door_handle.location = (6.118, 605.7, 5.553)
ob_obj_sphere_door_handle.scale = (1.0, 1.0, 1.0)
ob_obj_box_patio_001.location = (-50.65, 526.1, -16.51)
ob_obj_box_patio_001.scale = (2.465, 2.919, 6.132)
ob_obj_box_patio_002.location = (50.09, 526.1, -16.51)
ob_obj_box_patio_002.scale = (2.465, 2.919, 6.132)
ob_obj_box_patio_003.location = (0.0, 526.1, -13.07)
ob_obj_box_patio_003.scale = (50.28, 1.15, 1.251)
ob_obj_box_wall_t_001.location = (0.0, 641.4, 35.35)
ob_obj_box_wall_t_001.rotation_euler = (0.0, 0.7854, 0.0)
ob_obj_box_wall_t_001.scale = (35.32, 33.81, 35.22)
ob_obj_box_wall_t_002.location = (0.0, 607.4, 35.2)
ob_obj_box_wall_t_002.scale = (50.24, 3.448, 2.402)
ob_obj_box_wall_t_003.location = (-28.1, 607.4, 57.94)
ob_obj_box_wall_t_003.rotation_euler = (0.0, -0.8055, 0.0)
ob_obj_box_wall_t_003.scale = (39.22, 3.448, 2.402)
ob_obj_box_wall_t_004.location = (24.92, 607.4, 58.87)
ob_obj_box_wall_t_004.rotation_euler = (-0.0, -2.376, -0.0)
ob_obj_box_wall_t_004.scale = (39.22, 3.448, 2.402)
ob_obj_box_ground_col.location = (0.0, 31.99, -29.1)
ob_obj_box_ground_col.scale = (470.0, 656.3, 10.0)
ob_obj_box_ground_col.lock_rotations_4d = False
ob_obj_box_ground_col.empty_display_type = 'ARROWS'
ob_obj_box_ground_col.display_type = 'WIRE'
ob_obj_box_ground_col.lineart.crease_threshold = 0.0
ob_obj_box_patio_col.location = (0.0, 576.2, -15.25)
ob_obj_box_patio_col.scale = (55.76, 55.76, 5.782)
ob_obj_box_patio_col.display_type = 'WIRE'
ob_obj_box_door_col.location = (0.0, 607.4, 5.553)
ob_obj_box_door_col.scale = (8.575, 1.159, 15.49)
ob_obj_box_door_col.display_type = 'WIRE'
ob_obj_box_wall_l_col.location = (-29.11, 607.4, 13.0)
ob_obj_box_wall_l_col.scale = (20.54, 1.942, 22.5)
ob_obj_box_wall_l_col.display_type = 'WIRE'
ob_obj_box_wall_r_col.location = (29.11, 607.4, 13.0)
ob_obj_box_wall_r_col.scale = (20.54, 1.942, 22.5)
ob_obj_box_wall_r_col.display_type = 'WIRE'
ob_obj_box_wall_t_col.location = (0.0, 607.4, 28.3)
ob_obj_box_wall_t_col.scale = (8.575, 1.942, 7.151)
ob_obj_box_wall_t_col.display_type = 'WIRE'

# ---- collection membership
col_trees.objects.link(ob_obj_empty_tree)
col_trees.objects.link(ob_obj_empty_tree_001)
col_trees.objects.link(ob_obj_empty_tree_002)
col_trees.objects.link(ob_obj_empty_tree_003)
col_trees.objects.link(ob_obj_empty_tree_004)
col_trees.objects.link(ob_obj_empty_tree_005)
col_trees.objects.link(ob_obj_empty_tree_006)
col_trees.objects.link(ob_obj_empty_tree_007)
col_trees.objects.link(ob_obj_empty_tree_008)
col_trees.objects.link(ob_obj_empty_tree_009)
col_trees.objects.link(ob_obj_empty_tree_010)
col_trees.objects.link(ob_obj_empty_tree_011)
col_trees.objects.link(ob_obj_empty_tree_012)
col_trees.objects.link(ob_obj_empty_tree_013)
col_trees.objects.link(ob_obj_empty_tree_014)
col_trees.objects.link(ob_obj_empty_tree_015)
col_markers.objects.link(ob_obj_empty_spawn)
col_markers.objects.link(ob_obj_empty_door_hinge)
col_terrain.objects.link(ob_obj_box_ground)
col_house.objects.link(ob_obj_box_door)
col_house.objects.link(ob_obj_box_patio)
col_house.objects.link(ob_obj_box_wall_r)
col_house.objects.link(ob_obj_box_wall_l)
col_house.objects.link(ob_obj_box_wall_t)
col_house.objects.link(ob_obj_sphere_door_handle)
col_house.objects.link(ob_obj_box_patio_001)
col_house.objects.link(ob_obj_box_patio_002)
col_house.objects.link(ob_obj_box_patio_003)
col_house.objects.link(ob_obj_box_wall_t_001)
col_house.objects.link(ob_obj_box_wall_t_002)
col_house.objects.link(ob_obj_box_wall_t_003)
col_house.objects.link(ob_obj_box_wall_t_004)
col_colliders.objects.link(ob_obj_box_ground_col)
col_colliders.objects.link(ob_obj_box_patio_col)
col_colliders.objects.link(ob_obj_box_door_col)
col_colliders.objects.link(ob_obj_box_wall_l_col)
col_colliders.objects.link(ob_obj_box_wall_r_col)
col_colliders.objects.link(ob_obj_box_wall_t_col)

# ---- scene / render settings (as saved in the file)
scene.frame_start = 1; scene.frame_end = 250; scene.frame_set(1)
scene.render.engine = 'BLENDER_EEVEE_NEXT'
scene.cycles.use_denoising = False
scene.cycles.samples = 128
scene.cycles.sampling_pattern = 'TABULATED_SOBOL'
scene.cycles.use_adaptive_sampling = False
scene.cycles.use_light_tree = False
scene.view_settings.view_transform = 'Filmic'
bpy.context.view_layer.update()

# ---- added for rendering (the .blend has no active camera and no usable light): camera, sun
cam_auto = bpy.data.cameras.new('AutoCamera')
cam_auto.lens = 50.0
cam_auto.sensor_width = 36.0
cam_auto.clip_end = 26296.8
ob_auto_camera = bpy.data.objects.new('AutoCamera', cam_auto)
scene.collection.objects.link(ob_auto_camera)
ob_auto_camera.location = (1498.4, -1766.09, 1223.11)
ob_auto_camera.rotation_euler = (1.09748, -7.21219e-08, 0.694738)
scene.camera = ob_auto_camera
light_auto_sun = bpy.data.lights.new('AutoSun', 'SUN')
light_auto_sun.energy = 3.0
light_auto_sun.angle = 0.0523599
ob_auto_sun = bpy.data.objects.new('AutoSun', light_auto_sun)
scene.collection.objects.link(ob_auto_sun)
ob_auto_sun.rotation_euler = (0.872665, 0.174533, 0.523599)
bpy.context.view_layer.update()
